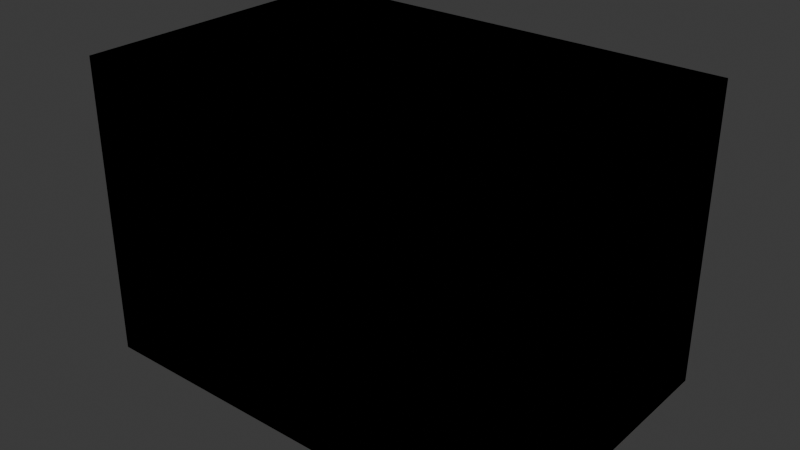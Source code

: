 # Source: fragmented_block.blend  (saved by Blender 5.0.119; exported with 4.5.12 LTS)
import bpy
from mathutils import Matrix  # noqa: F401  (used for matrix-valued properties, if any)

bpy.ops.wm.read_factory_settings(use_empty=True)
scene = bpy.context.scene
scene.name = 'Scene'

# ---- collections
col_collection = bpy.data.collections.new('Collection'); scene.collection.children.link(col_collection)

# ---- materials (node trees are filled in below, after node groups)
mat_left_block_003 = bpy.data.materials.new('left-block.003')
mat_left_block_003.alpha_threshold = 0.0
mat_left_block_003.use_backface_culling_lightprobe_volume = False
mat_left_block_003.roughness = 0.5
mat_left_block_003.line_color = (0.0, 0.0, 0.0, 1.0)

# ---- material node trees
mat_left_block_003.use_nodes = True; mat_left_block_003.node_tree.nodes.clear()
_N = mat_left_block_003.node_tree.nodes; _L = mat_left_block_003.node_tree.links
n0 = _N.new('ShaderNodeOutputMaterial'); n0.name = 'Material Output'; n0.location = (200, 100)
n1 = _N.new('ShaderNodeBsdfPrincipled'); n1.name = 'Principled BSDF'; n1.location = (-200, 100)
n1.inputs[0].default_value = (0.8, 0.05088, 0.03869, 1.0)
_L.new(n1.outputs[0], n0.inputs[0])
n0.is_active_output = True

# ---- world
world_world = bpy.data.worlds.new('World'); scene.world = world_world
world_world.use_nodes = True; world_world.node_tree.nodes.clear()
_N = world_world.node_tree.nodes; _L = world_world.node_tree.links
n0 = _N.new('ShaderNodeOutputWorld'); n0.name = 'World Output'; n0.location = (200, 100)
n1 = _N.new('ShaderNodeBackground'); n1.name = 'Background'; n1.location = (-200, 100)
n1.inputs[0].default_value = (0.05088, 0.05088, 0.05088, 1.0)
_L.new(n1.outputs[0], n0.inputs[0])
n0.is_active_output = True
world_world.color = (0.05088, 0.05088, 0.05088)
world_world.sun_shadow_jitter_overblur = 0.0

# ---- meshes
me_cube_008 = bpy.data.meshes.new('Cube.008')
me_cube_008.from_pydata([(-1.5, -1.0, -1.0), (-1.5, -1.0, 1.0), (-1.5, 1.0, -1.0), (-1.5, 1.0, 1.0), (1.5, -1.0, -1.0), (1.5, -1.0, 1.0), (1.5, 1.0, -1.0), (1.5, 1.0, 1.0), (0.1218, 1.0, -1.0), (0.211, 1.0, 1.0), (0.1218, -1.0, -1.0), (0.211, -1.0, 1.0), (-1.5, -1.0, -0.1053), (-1.5, 1.0, -0.1053), (1.5, 1.0, -0.2324), (1.5, -1.0, -0.2324), (-0.1028, -1.0, 0.05462), (-0.1028, 1.0, 0.05462)], [], [(17, 9, 7, 14), (16, 11, 1, 12), (15, 5, 11, 16), (13, 3, 9, 17), (2, 13, 17, 8), (4, 15, 16, 10), (10, 16, 12, 0), (8, 17, 14, 6), (12, 1, 11, 5, 15, 4, 10, 0), (2, 8, 6, 14, 7, 9, 3, 13), (6, 8, 2, 0, 10, 4), (12, 0, 2, 13, 3, 1), (7, 14, 6, 4, 15, 5), (3, 9, 7, 5, 11, 1)])
_uv = me_cube_008.uv_layers.new(name='UVMap')
_uv.uv.foreach_set('vector', [0.4787, 0.3649, 0.625, 0.3649, 0.625, 0.5, 0.4787, 0.5, 0.4787, 0.8851, 0.625, 0.8851, 0.625, 1.0, 0.4787, 1.0, 0.4787, 0.75, 0.625, 0.75, 0.625, 0.8851, 0.4787, 0.8851, 0.4787, 0.25, 0.625, 0.25, 0.625, 0.3649, 0.4787, 0.3649, 0.375, 0.25, 0.4787, 0.25, 0.4787, 0.3649, 0.375, 0.3649, 0.375, 0.75, 0.4787, 0.75, 0.4787, 0.8851, 0.375, 0.8851, 0.375, 0.8851, 0.4787, 0.8851, 0.4787, 1.0, 0.375, 1.0, 0.375, 0.3649, 0.4787, 0.3649, 0.4787, 0.5, 0.375, 0.5, 0.4787, 1.0, 0.625, 1.0, 0.625, 0.8851, 0.625, 0.75, 0.4787, 0.75, 0.375, 0.75, 0.375, 0.8851, 0.375, 1.0, 0.375, 0.25, 0.375, 0.3649, 0.375, 0.5, 0.4787, 0.5, 0.625, 0.5, 0.625, 0.3649, 0.625, 0.25, 0.4787, 0.25, 0.0, 0.0, 0.0, 0.0, 0.0, 0.0, 0.0, 0.0, 0.0, 0.0, 0.0, 0.0, 0.0, 0.0, 0.0, 0.0, 0.0, 0.0, 0.0, 0.0, 0.0, 0.0, 0.0, 0.0, 0.0, 0.0, 0.0, 0.0, 0.0, 0.0, 0.0, 0.0, 0.0, 0.0, 0.0, 0.0, 0.0, 0.0, 0.0, 0.0, 0.0, 0.0, 0.0, 0.0, 0.0, 0.0, 0.0, 0.0])
me_cube_008.materials.append(mat_left_block_003)
me_cube_008.update()
me_cube_017 = bpy.data.meshes.new('Cube.017')
me_cube_017.from_pydata([(1.5, -1.0, -1.0), (1.5, 1.0, -1.0), (0.1218, 1.0, -1.0), (0.1218, -1.0, -1.0), (-0.1028, -1.0, 0.05462), (-0.1028, 1.0, 0.05462)], [(2, 3)], [(3, 0, 4), (5, 1, 2), (1, 5, 4, 0), (1, 0, 3, 4, 5, 2)])
_uv = me_cube_017.uv_layers.new(name='UVMap')
_uv.uv.foreach_set('vector', [0.0, 0.0, 0.0, 0.0, 0.0, 0.0, 0.0, 0.0, 0.0, 0.0, 0.0, 0.0, 0.0, 0.0, 0.0, 0.0, 0.0, 0.0, 0.0, 0.0, 0.0, 0.0, 0.0, 0.0, 0.0, 0.0, 0.0, 0.0, 0.0, 0.0, 0.0, 0.0])
me_cube_017.materials.append(mat_left_block_003)
me_cube_017.update()
me_cube_018 = bpy.data.meshes.new('Cube.018')
me_cube_018.from_pydata([(1.5, -1.0, -1.0), (1.5, 1.0, -1.0), (1.5, 1.0, -0.2324), (1.5, -1.0, -0.2324), (-0.1028, -1.0, 0.05462), (-0.1028, 1.0, 0.05462)], [(2, 3)], [(1, 2, 5, 4, 3, 0), (2, 1, 5), (0, 3, 4), (4, 5, 1, 0)])
_uv = me_cube_018.uv_layers.new(name='UVMap')
_uv.uv.foreach_set('vector', [0.0, 0.0, 0.0, 0.0, 0.0, 0.0, 0.0, 0.0, 0.0, 0.0, 0.0, 0.0, 0.0, 0.0, 0.0, 0.0, 0.0, 0.0, 0.0, 0.0, 0.0, 0.0, 0.0, 0.0, 0.0, 0.0, 0.0, 0.0, 0.0, 0.0, 0.0, 0.0])
me_cube_018.materials.append(mat_left_block_003)
me_cube_018.update()
me_cube_019 = bpy.data.meshes.new('Cube.019')
me_cube_019.from_pydata([(1.5, -1.0, 1.0), (1.5, 1.0, 1.0), (1.5, 1.0, -0.2324), (1.5, -1.0, -0.2324), (-0.1028, -1.0, 0.05462), (-0.1028, 1.0, 0.05462)], [], [(5, 4, 0, 1), (2, 5, 1), (3, 0, 4), (3, 2, 1, 0), (2, 3, 4, 5)])
_uv = me_cube_019.uv_layers.new(name='UVMap')
_uv.uv.foreach_set('vector', [0.0, 0.0, 0.0, 0.0, 0.0, 0.0, 0.0, 0.0, 0.0, 0.0, 0.0, 0.0, 0.0, 0.0, 0.0, 0.0, 0.0, 0.0, 0.0, 0.0, 0.0, 0.0, 0.0, 0.0, 0.0, 0.0, 0.0, 0.0, 0.0, 0.0, 0.0, 0.0, 0.0, 0.0, 0.0, 0.0])
me_cube_019.materials.append(mat_left_block_003)
me_cube_019.update()
me_cube_020 = bpy.data.meshes.new('Cube.020')
me_cube_020.from_pydata([(1.5, -1.0, 1.0), (1.5, 1.0, 1.0), (0.211, 1.0, 1.0), (0.211, -1.0, 1.0), (-0.1028, -1.0, 0.05462), (-0.1028, 1.0, 0.05462)], [], [(2, 3, 0, 1), (1, 5, 2), (3, 4, 0), (4, 3, 2, 5), (4, 5, 1, 0)])
_uv = me_cube_020.uv_layers.new(name='UVMap')
_uv.uv.foreach_set('vector', [0.0, 0.0, 0.0, 0.0, 0.0, 0.0, 0.0, 0.0, 0.0, 0.0, 0.0, 0.0, 0.0, 0.0, 0.0, 0.0, 0.0, 0.0, 0.0, 0.0, 0.0, 0.0, 0.0, 0.0, 0.0, 0.0, 0.0, 0.0, 0.0, 0.0, 0.0, 0.0, 0.0, 0.0, 0.0, 0.0])
me_cube_020.materials.append(mat_left_block_003)
me_cube_020.update()
me_cube_021 = bpy.data.meshes.new('Cube.021')
me_cube_021.from_pydata([(-1.5, -1.0, 1.0), (-1.5, 1.0, 1.0), (0.211, 1.0, 1.0), (0.211, -1.0, 1.0), (-0.1028, -1.0, 0.05462), (-0.1028, 1.0, 0.05462)], [], [(0, 4, 5, 1), (0, 3, 4), (2, 1, 5), (1, 2, 3, 0), (2, 5, 4, 3)])
_uv = me_cube_021.uv_layers.new(name='UVMap')
_uv.uv.foreach_set('vector', [0.0, 0.0, 0.0, 0.0, 0.0, 0.0, 0.0, 0.0, 0.0, 0.0, 0.0, 0.0, 0.0, 0.0, 0.0, 0.0, 0.0, 0.0, 0.0, 0.0, 0.0, 0.0, 0.0, 0.0, 0.0, 0.0, 0.0, 0.0, 0.0, 0.0, 0.0, 0.0, 0.0, 0.0, 0.0, 0.0])
me_cube_021.materials.append(mat_left_block_003)
me_cube_021.update()
me_cube_022 = bpy.data.meshes.new('Cube.022')
me_cube_022.from_pydata([(-1.5, -1.0, 1.0), (-1.5, 1.0, 1.0), (-1.5, -1.0, -0.1053), (-1.5, 1.0, -0.1053), (-0.1028, -1.0, 0.05462), (-0.1028, 1.0, 0.05462)], [], [(3, 2, 0, 1), (2, 4, 0), (5, 3, 1), (5, 1, 0, 4), (5, 4, 2, 3)])
_uv = me_cube_022.uv_layers.new(name='UVMap')
_uv.uv.foreach_set('vector', [0.0, 0.0, 0.0, 0.0, 0.0, 0.0, 0.0, 0.0, 0.0, 0.0, 0.0, 0.0, 0.0, 0.0, 0.0, 0.0, 0.0, 0.0, 0.0, 0.0, 0.0, 0.0, 0.0, 0.0, 0.0, 0.0, 0.0, 0.0, 0.0, 0.0, 0.0, 0.0, 0.0, 0.0, 0.0, 0.0])
me_cube_022.materials.append(mat_left_block_003)
me_cube_022.update()
me_cube_023 = bpy.data.meshes.new('Cube.023')
me_cube_023.from_pydata([(-1.5, -1.0, -1.0), (-1.5, 1.0, -1.0), (-1.5, -1.0, -0.1053), (-1.5, 1.0, -0.1053), (-0.1028, -1.0, 0.05462), (-0.1028, 1.0, 0.05462)], [], [(1, 0, 4, 5), (1, 5, 3), (2, 4, 0), (0, 1, 3, 2), (3, 5, 4, 2)])
_uv = me_cube_023.uv_layers.new(name='UVMap')
_uv.uv.foreach_set('vector', [0.0, 0.0, 0.0, 0.0, 0.0, 0.0, 0.0, 0.0, 0.0, 0.0, 0.0, 0.0, 0.0, 0.0, 0.0, 0.0, 0.0, 0.0, 0.0, 0.0, 0.0, 0.0, 0.0, 0.0, 0.0, 0.0, 0.0, 0.0, 0.0, 0.0, 0.0, 0.0, 0.0, 0.0, 0.0, 0.0])
me_cube_023.materials.append(mat_left_block_003)
me_cube_023.update()
me_cube_024 = bpy.data.meshes.new('Cube.024')
me_cube_024.from_pydata([(-1.5, -1.0, -1.0), (-1.5, 1.0, -1.0), (0.1218, 1.0, -1.0), (0.1218, -1.0, -1.0), (-0.1028, -1.0, 0.05462), (-0.1028, 1.0, 0.05462)], [], [(2, 1, 5), (3, 4, 0), (0, 1, 2, 3), (2, 5, 4, 3), (4, 5, 1, 0)])
_uv = me_cube_024.uv_layers.new(name='UVMap')
_uv.uv.foreach_set('vector', [0.0, 0.0, 0.0, 0.0, 0.0, 0.0, 0.0, 0.0, 0.0, 0.0, 0.0, 0.0, 0.0, 0.0, 0.0, 0.0, 0.0, 0.0, 0.0, 0.0, 0.0, 0.0, 0.0, 0.0, 0.0, 0.0, 0.0, 0.0, 0.0, 0.0, 0.0, 0.0, 0.0, 0.0, 0.0, 0.0])
me_cube_024.materials.append(mat_left_block_003)
me_cube_024.update()

# ---- objects
ob_blockl_colvis = bpy.data.objects.new('blockL-ColVis', me_cube_008)
ob_blockl_colvis_001 = bpy.data.objects.new('blockL-ColVis.001', me_cube_017)
ob_blockl_colvis_002 = bpy.data.objects.new('blockL-ColVis.002', me_cube_018)
ob_blockl_colvis_003 = bpy.data.objects.new('blockL-ColVis.003', me_cube_019)
ob_blockl_colvis_004 = bpy.data.objects.new('blockL-ColVis.004', me_cube_020)
ob_blockl_colvis_005 = bpy.data.objects.new('blockL-ColVis.005', me_cube_021)
ob_blockl_colvis_006 = bpy.data.objects.new('blockL-ColVis.006', me_cube_022)
ob_blockl_colvis_007 = bpy.data.objects.new('blockL-ColVis.007', me_cube_023)
ob_blockl_colvis_008 = bpy.data.objects.new('blockL-ColVis.008', me_cube_024)

# ---- transforms, parenting, visibility, modifiers, constraints
ob_blockl_colvis.location = (0.0, 0.0, 0.0)
ob_blockl_colvis_001.location = (0.0, 0.0, 0.0)
ob_blockl_colvis_002.location = (0.0, 0.0, 0.0)
ob_blockl_colvis_003.location = (0.0, 0.0, 0.0)
ob_blockl_colvis_004.location = (0.0, 0.0, 0.0)
ob_blockl_colvis_005.location = (0.0, 0.0, 0.0)
ob_blockl_colvis_006.location = (0.0, 0.0, 0.0)
ob_blockl_colvis_007.location = (0.0, 0.0, 0.0)
ob_blockl_colvis_008.location = (0.0, 0.0, 0.0)

# ---- collection membership
col_collection.objects.link(ob_blockl_colvis)
col_collection.objects.link(ob_blockl_colvis_001)
col_collection.objects.link(ob_blockl_colvis_002)
col_collection.objects.link(ob_blockl_colvis_003)
col_collection.objects.link(ob_blockl_colvis_004)
col_collection.objects.link(ob_blockl_colvis_005)
col_collection.objects.link(ob_blockl_colvis_006)
col_collection.objects.link(ob_blockl_colvis_007)
col_collection.objects.link(ob_blockl_colvis_008)

# ---- scene / render settings (as saved in the file)
scene.frame_start = 1; scene.frame_end = 250; scene.frame_set(1)
scene.render.engine = 'BLENDER_EEVEE_NEXT'
scene.render.bake_bias = 0.0
scene.render.bake_samples = 0
scene.cycles.sampling_pattern = 'TABULATED_SOBOL'
scene.eevee.use_volume_custom_range = False
bpy.context.view_layer.update()

# ---- added for rendering (the .blend has no active camera and no usable light): camera, sun
cam_auto = bpy.data.cameras.new('AutoCamera')
cam_auto.lens = 50.0
cam_auto.sensor_width = 36.0
cam_auto.clip_end = 1000.0
ob_auto_camera = bpy.data.objects.new('AutoCamera', cam_auto)
scene.collection.objects.link(ob_auto_camera)
ob_auto_camera.location = (3.8148, -4.57776, 3.05184)
ob_auto_camera.rotation_euler = (1.09748, -7.21219e-08, 0.694738)
scene.camera = ob_auto_camera
light_auto_sun = bpy.data.lights.new('AutoSun', 'SUN')
light_auto_sun.energy = 3.0
light_auto_sun.angle = 0.0523599
ob_auto_sun = bpy.data.objects.new('AutoSun', light_auto_sun)
scene.collection.objects.link(ob_auto_sun)
ob_auto_sun.rotation_euler = (0.872665, 0.174533, 0.523599)
bpy.context.view_layer.update()
